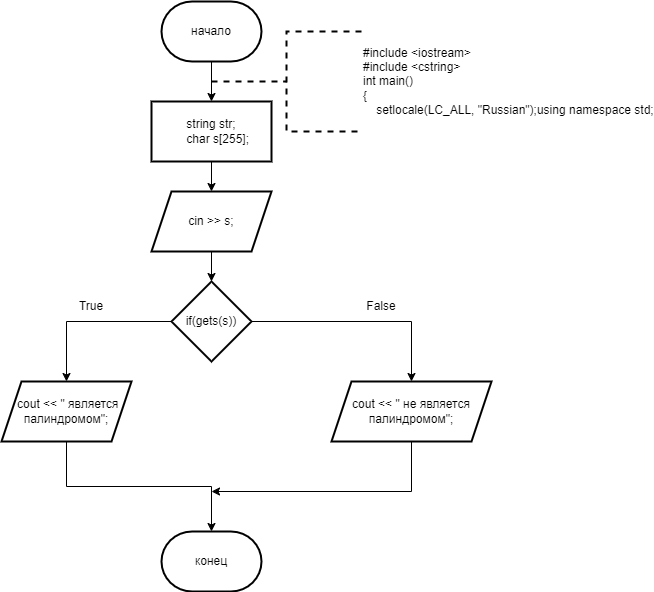

The diagram above was exported from draw.io. Its source (the exported page's mxGraphModel, read from the mxfile embedded in the PNG):
<mxGraphModel dx="996" dy="559" grid="1" gridSize="10" guides="1" tooltips="1" connect="1" arrows="1" fold="1" page="1" pageScale="1" pageWidth="827" pageHeight="1169" math="0" shadow="0">
  <root>
    <mxCell id="0" />
    <mxCell id="1" parent="0" />
    <mxCell id="al36En2dmKL3cDX0iHS8-3" value="" style="edgeStyle=orthogonalEdgeStyle;rounded=0;orthogonalLoop=1;jettySize=auto;html=1;" edge="1" parent="1" source="al36En2dmKL3cDX0iHS8-1" target="al36En2dmKL3cDX0iHS8-2">
      <mxGeometry relative="1" as="geometry" />
    </mxCell>
    <mxCell id="al36En2dmKL3cDX0iHS8-1" value="начало" style="strokeWidth=2;html=1;shape=mxgraph.flowchart.terminator;whiteSpace=wrap;" vertex="1" parent="1">
      <mxGeometry x="370" y="10" width="100" height="60" as="geometry" />
    </mxCell>
    <mxCell id="al36En2dmKL3cDX0iHS8-5" value="" style="edgeStyle=orthogonalEdgeStyle;rounded=0;orthogonalLoop=1;jettySize=auto;html=1;" edge="1" parent="1" source="al36En2dmKL3cDX0iHS8-2" target="al36En2dmKL3cDX0iHS8-4">
      <mxGeometry relative="1" as="geometry" />
    </mxCell>
    <mxCell id="al36En2dmKL3cDX0iHS8-2" value="&lt;div&gt;string str;&lt;/div&gt;&lt;div&gt;&amp;nbsp; &amp;nbsp; char s[255];&lt;/div&gt;" style="whiteSpace=wrap;html=1;strokeWidth=2;" vertex="1" parent="1">
      <mxGeometry x="360" y="110" width="120" height="60" as="geometry" />
    </mxCell>
    <mxCell id="al36En2dmKL3cDX0iHS8-7" value="" style="edgeStyle=orthogonalEdgeStyle;rounded=0;orthogonalLoop=1;jettySize=auto;html=1;" edge="1" parent="1" source="al36En2dmKL3cDX0iHS8-4" target="al36En2dmKL3cDX0iHS8-6">
      <mxGeometry relative="1" as="geometry" />
    </mxCell>
    <mxCell id="al36En2dmKL3cDX0iHS8-4" value="cin &amp;gt;&amp;gt; s;" style="shape=parallelogram;perimeter=parallelogramPerimeter;whiteSpace=wrap;html=1;fixedSize=1;strokeWidth=2;" vertex="1" parent="1">
      <mxGeometry x="360" y="200" width="120" height="60" as="geometry" />
    </mxCell>
    <mxCell id="al36En2dmKL3cDX0iHS8-9" value="" style="edgeStyle=orthogonalEdgeStyle;rounded=0;orthogonalLoop=1;jettySize=auto;html=1;" edge="1" parent="1" source="al36En2dmKL3cDX0iHS8-6" target="al36En2dmKL3cDX0iHS8-8">
      <mxGeometry relative="1" as="geometry" />
    </mxCell>
    <mxCell id="al36En2dmKL3cDX0iHS8-11" value="" style="edgeStyle=orthogonalEdgeStyle;rounded=0;orthogonalLoop=1;jettySize=auto;html=1;" edge="1" parent="1" source="al36En2dmKL3cDX0iHS8-6" target="al36En2dmKL3cDX0iHS8-10">
      <mxGeometry relative="1" as="geometry" />
    </mxCell>
    <mxCell id="al36En2dmKL3cDX0iHS8-6" value="if(gets(s))" style="rhombus;whiteSpace=wrap;html=1;strokeWidth=2;" vertex="1" parent="1">
      <mxGeometry x="380" y="290" width="80" height="80" as="geometry" />
    </mxCell>
    <mxCell id="al36En2dmKL3cDX0iHS8-15" style="edgeStyle=orthogonalEdgeStyle;rounded=0;orthogonalLoop=1;jettySize=auto;html=1;exitX=0.5;exitY=1;exitDx=0;exitDy=0;" edge="1" parent="1" source="al36En2dmKL3cDX0iHS8-8" target="al36En2dmKL3cDX0iHS8-14">
      <mxGeometry relative="1" as="geometry" />
    </mxCell>
    <mxCell id="al36En2dmKL3cDX0iHS8-8" value="&amp;nbsp;cout &amp;lt;&amp;lt; &quot; является палиндромом&quot;;" style="shape=parallelogram;perimeter=parallelogramPerimeter;whiteSpace=wrap;html=1;fixedSize=1;strokeWidth=2;" vertex="1" parent="1">
      <mxGeometry x="210" y="390" width="130" height="60" as="geometry" />
    </mxCell>
    <mxCell id="al36En2dmKL3cDX0iHS8-16" style="edgeStyle=orthogonalEdgeStyle;rounded=0;orthogonalLoop=1;jettySize=auto;html=1;exitX=0.5;exitY=1;exitDx=0;exitDy=0;" edge="1" parent="1" source="al36En2dmKL3cDX0iHS8-10">
      <mxGeometry relative="1" as="geometry">
        <mxPoint x="420" y="500" as="targetPoint" />
        <Array as="points">
          <mxPoint x="620" y="500" />
        </Array>
      </mxGeometry>
    </mxCell>
    <mxCell id="al36En2dmKL3cDX0iHS8-10" value="cout &amp;lt;&amp;lt; &quot; не является палиндромом&quot;;" style="shape=parallelogram;perimeter=parallelogramPerimeter;whiteSpace=wrap;html=1;fixedSize=1;strokeWidth=2;" vertex="1" parent="1">
      <mxGeometry x="540" y="390" width="160" height="60" as="geometry" />
    </mxCell>
    <mxCell id="al36En2dmKL3cDX0iHS8-12" value="True" style="text;html=1;align=center;verticalAlign=middle;whiteSpace=wrap;rounded=0;" vertex="1" parent="1">
      <mxGeometry x="270" y="300" width="60" height="30" as="geometry" />
    </mxCell>
    <mxCell id="al36En2dmKL3cDX0iHS8-13" value="False" style="text;html=1;align=center;verticalAlign=middle;whiteSpace=wrap;rounded=0;" vertex="1" parent="1">
      <mxGeometry x="560" y="300" width="60" height="30" as="geometry" />
    </mxCell>
    <mxCell id="al36En2dmKL3cDX0iHS8-14" value="конец" style="strokeWidth=2;html=1;shape=mxgraph.flowchart.terminator;whiteSpace=wrap;" vertex="1" parent="1">
      <mxGeometry x="370" y="540" width="100" height="60" as="geometry" />
    </mxCell>
    <mxCell id="al36En2dmKL3cDX0iHS8-17" value="&lt;div&gt;#include &amp;lt;iostream&amp;gt;&lt;/div&gt;&lt;div&gt;#include &amp;lt;cstring&amp;gt;&lt;/div&gt;&lt;div&gt;int main()&lt;/div&gt;&lt;div&gt;{&lt;/div&gt;&lt;div&gt;&amp;nbsp; &amp;nbsp; setlocale(LC_ALL, &quot;Russian&quot;);using namespace std;&lt;/div&gt;" style="strokeWidth=2;html=1;shape=mxgraph.flowchart.annotation_2;align=left;labelPosition=right;pointerEvents=1;dashed=1;" vertex="1" parent="1">
      <mxGeometry x="420" y="40" width="150" height="100" as="geometry" />
    </mxCell>
  </root>
</mxGraphModel>